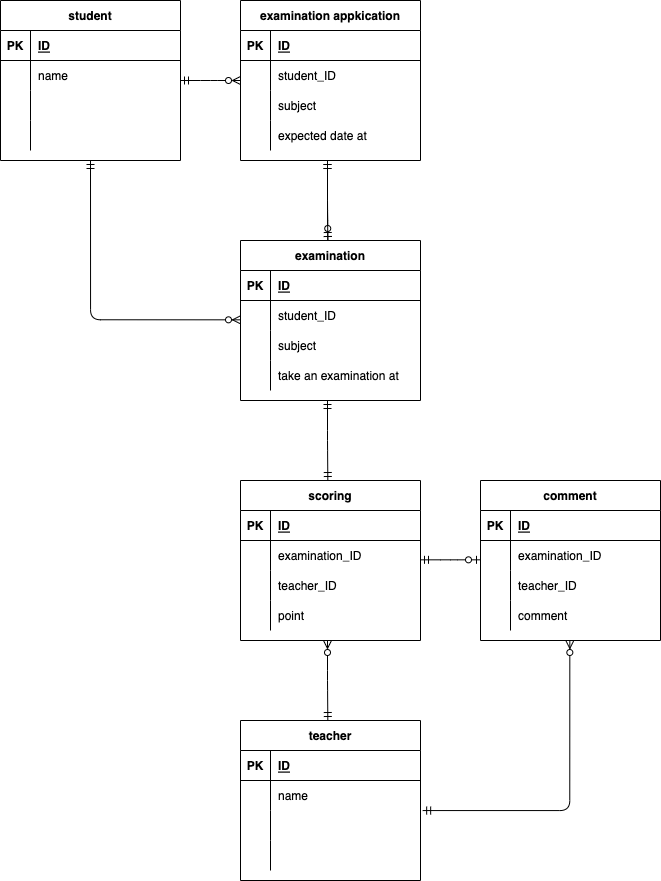

The diagram above was exported from draw.io. Its source (the exported page's mxGraphModel, read from the mxfile embedded in the PNG):
<mxGraphModel dx="451" dy="555" grid="1" gridSize="10" guides="1" tooltips="1" connect="1" arrows="1" fold="1" page="1" pageScale="1" pageWidth="827" pageHeight="1169" math="0" shadow="0">
  <root>
    <mxCell id="0" />
    <mxCell id="1" parent="0" />
    <mxCell id="54" value="examination appkication" style="shape=table;startSize=30;container=1;collapsible=1;childLayout=tableLayout;fixedRows=1;rowLines=0;fontStyle=1;align=center;resizeLast=1;" vertex="1" parent="1">
      <mxGeometry x="280" y="40" width="180" height="160" as="geometry" />
    </mxCell>
    <mxCell id="55" value="" style="shape=partialRectangle;collapsible=0;dropTarget=0;pointerEvents=0;fillColor=none;top=0;left=0;bottom=1;right=0;points=[[0,0.5],[1,0.5]];portConstraint=eastwest;" vertex="1" parent="54">
      <mxGeometry y="30" width="180" height="30" as="geometry" />
    </mxCell>
    <mxCell id="56" value="PK" style="shape=partialRectangle;connectable=0;fillColor=none;top=0;left=0;bottom=0;right=0;fontStyle=1;overflow=hidden;" vertex="1" parent="55">
      <mxGeometry width="30" height="30" as="geometry">
        <mxRectangle width="30" height="30" as="alternateBounds" />
      </mxGeometry>
    </mxCell>
    <mxCell id="57" value="ID" style="shape=partialRectangle;connectable=0;fillColor=none;top=0;left=0;bottom=0;right=0;align=left;spacingLeft=6;fontStyle=5;overflow=hidden;" vertex="1" parent="55">
      <mxGeometry x="30" width="150" height="30" as="geometry">
        <mxRectangle width="150" height="30" as="alternateBounds" />
      </mxGeometry>
    </mxCell>
    <mxCell id="58" value="" style="shape=partialRectangle;collapsible=0;dropTarget=0;pointerEvents=0;fillColor=none;top=0;left=0;bottom=0;right=0;points=[[0,0.5],[1,0.5]];portConstraint=eastwest;" vertex="1" parent="54">
      <mxGeometry y="60" width="180" height="30" as="geometry" />
    </mxCell>
    <mxCell id="59" value="" style="shape=partialRectangle;connectable=0;fillColor=none;top=0;left=0;bottom=0;right=0;editable=1;overflow=hidden;" vertex="1" parent="58">
      <mxGeometry width="30" height="30" as="geometry">
        <mxRectangle width="30" height="30" as="alternateBounds" />
      </mxGeometry>
    </mxCell>
    <mxCell id="60" value="student_ID" style="shape=partialRectangle;connectable=0;fillColor=none;top=0;left=0;bottom=0;right=0;align=left;spacingLeft=6;overflow=hidden;" vertex="1" parent="58">
      <mxGeometry x="30" width="150" height="30" as="geometry">
        <mxRectangle width="150" height="30" as="alternateBounds" />
      </mxGeometry>
    </mxCell>
    <mxCell id="61" value="" style="shape=partialRectangle;collapsible=0;dropTarget=0;pointerEvents=0;fillColor=none;top=0;left=0;bottom=0;right=0;points=[[0,0.5],[1,0.5]];portConstraint=eastwest;" vertex="1" parent="54">
      <mxGeometry y="90" width="180" height="30" as="geometry" />
    </mxCell>
    <mxCell id="62" value="" style="shape=partialRectangle;connectable=0;fillColor=none;top=0;left=0;bottom=0;right=0;editable=1;overflow=hidden;" vertex="1" parent="61">
      <mxGeometry width="30" height="30" as="geometry">
        <mxRectangle width="30" height="30" as="alternateBounds" />
      </mxGeometry>
    </mxCell>
    <mxCell id="63" value="subject" style="shape=partialRectangle;connectable=0;fillColor=none;top=0;left=0;bottom=0;right=0;align=left;spacingLeft=6;overflow=hidden;" vertex="1" parent="61">
      <mxGeometry x="30" width="150" height="30" as="geometry">
        <mxRectangle width="150" height="30" as="alternateBounds" />
      </mxGeometry>
    </mxCell>
    <mxCell id="64" value="" style="shape=partialRectangle;collapsible=0;dropTarget=0;pointerEvents=0;fillColor=none;top=0;left=0;bottom=0;right=0;points=[[0,0.5],[1,0.5]];portConstraint=eastwest;" vertex="1" parent="54">
      <mxGeometry y="120" width="180" height="30" as="geometry" />
    </mxCell>
    <mxCell id="65" value="" style="shape=partialRectangle;connectable=0;fillColor=none;top=0;left=0;bottom=0;right=0;editable=1;overflow=hidden;" vertex="1" parent="64">
      <mxGeometry width="30" height="30" as="geometry">
        <mxRectangle width="30" height="30" as="alternateBounds" />
      </mxGeometry>
    </mxCell>
    <mxCell id="66" value="expected date at" style="shape=partialRectangle;connectable=0;fillColor=none;top=0;left=0;bottom=0;right=0;align=left;spacingLeft=6;overflow=hidden;" vertex="1" parent="64">
      <mxGeometry x="30" width="150" height="30" as="geometry">
        <mxRectangle width="150" height="30" as="alternateBounds" />
      </mxGeometry>
    </mxCell>
    <mxCell id="67" value="student" style="shape=table;startSize=30;container=1;collapsible=1;childLayout=tableLayout;fixedRows=1;rowLines=0;fontStyle=1;align=center;resizeLast=1;" vertex="1" parent="1">
      <mxGeometry x="40" y="40" width="180" height="160" as="geometry" />
    </mxCell>
    <mxCell id="68" value="" style="shape=partialRectangle;collapsible=0;dropTarget=0;pointerEvents=0;fillColor=none;top=0;left=0;bottom=1;right=0;points=[[0,0.5],[1,0.5]];portConstraint=eastwest;" vertex="1" parent="67">
      <mxGeometry y="30" width="180" height="30" as="geometry" />
    </mxCell>
    <mxCell id="69" value="PK" style="shape=partialRectangle;connectable=0;fillColor=none;top=0;left=0;bottom=0;right=0;fontStyle=1;overflow=hidden;" vertex="1" parent="68">
      <mxGeometry width="30" height="30" as="geometry">
        <mxRectangle width="30" height="30" as="alternateBounds" />
      </mxGeometry>
    </mxCell>
    <mxCell id="70" value="ID" style="shape=partialRectangle;connectable=0;fillColor=none;top=0;left=0;bottom=0;right=0;align=left;spacingLeft=6;fontStyle=5;overflow=hidden;" vertex="1" parent="68">
      <mxGeometry x="30" width="150" height="30" as="geometry">
        <mxRectangle width="150" height="30" as="alternateBounds" />
      </mxGeometry>
    </mxCell>
    <mxCell id="71" value="" style="shape=partialRectangle;collapsible=0;dropTarget=0;pointerEvents=0;fillColor=none;top=0;left=0;bottom=0;right=0;points=[[0,0.5],[1,0.5]];portConstraint=eastwest;" vertex="1" parent="67">
      <mxGeometry y="60" width="180" height="30" as="geometry" />
    </mxCell>
    <mxCell id="72" value="" style="shape=partialRectangle;connectable=0;fillColor=none;top=0;left=0;bottom=0;right=0;editable=1;overflow=hidden;" vertex="1" parent="71">
      <mxGeometry width="30" height="30" as="geometry">
        <mxRectangle width="30" height="30" as="alternateBounds" />
      </mxGeometry>
    </mxCell>
    <mxCell id="73" value="name" style="shape=partialRectangle;connectable=0;fillColor=none;top=0;left=0;bottom=0;right=0;align=left;spacingLeft=6;overflow=hidden;" vertex="1" parent="71">
      <mxGeometry x="30" width="150" height="30" as="geometry">
        <mxRectangle width="150" height="30" as="alternateBounds" />
      </mxGeometry>
    </mxCell>
    <mxCell id="74" value="" style="shape=partialRectangle;collapsible=0;dropTarget=0;pointerEvents=0;fillColor=none;top=0;left=0;bottom=0;right=0;points=[[0,0.5],[1,0.5]];portConstraint=eastwest;" vertex="1" parent="67">
      <mxGeometry y="90" width="180" height="30" as="geometry" />
    </mxCell>
    <mxCell id="75" value="" style="shape=partialRectangle;connectable=0;fillColor=none;top=0;left=0;bottom=0;right=0;editable=1;overflow=hidden;" vertex="1" parent="74">
      <mxGeometry width="30" height="30" as="geometry">
        <mxRectangle width="30" height="30" as="alternateBounds" />
      </mxGeometry>
    </mxCell>
    <mxCell id="76" value="" style="shape=partialRectangle;connectable=0;fillColor=none;top=0;left=0;bottom=0;right=0;align=left;spacingLeft=6;overflow=hidden;" vertex="1" parent="74">
      <mxGeometry x="30" width="150" height="30" as="geometry">
        <mxRectangle width="150" height="30" as="alternateBounds" />
      </mxGeometry>
    </mxCell>
    <mxCell id="77" value="" style="shape=partialRectangle;collapsible=0;dropTarget=0;pointerEvents=0;fillColor=none;top=0;left=0;bottom=0;right=0;points=[[0,0.5],[1,0.5]];portConstraint=eastwest;" vertex="1" parent="67">
      <mxGeometry y="120" width="180" height="30" as="geometry" />
    </mxCell>
    <mxCell id="78" value="" style="shape=partialRectangle;connectable=0;fillColor=none;top=0;left=0;bottom=0;right=0;editable=1;overflow=hidden;" vertex="1" parent="77">
      <mxGeometry width="30" height="30" as="geometry">
        <mxRectangle width="30" height="30" as="alternateBounds" />
      </mxGeometry>
    </mxCell>
    <mxCell id="79" value="" style="shape=partialRectangle;connectable=0;fillColor=none;top=0;left=0;bottom=0;right=0;align=left;spacingLeft=6;overflow=hidden;" vertex="1" parent="77">
      <mxGeometry x="30" width="150" height="30" as="geometry">
        <mxRectangle width="150" height="30" as="alternateBounds" />
      </mxGeometry>
    </mxCell>
    <mxCell id="80" value="teacher" style="shape=table;startSize=30;container=1;collapsible=1;childLayout=tableLayout;fixedRows=1;rowLines=0;fontStyle=1;align=center;resizeLast=1;" vertex="1" parent="1">
      <mxGeometry x="280" y="760" width="180" height="160" as="geometry" />
    </mxCell>
    <mxCell id="81" value="" style="shape=partialRectangle;collapsible=0;dropTarget=0;pointerEvents=0;fillColor=none;top=0;left=0;bottom=1;right=0;points=[[0,0.5],[1,0.5]];portConstraint=eastwest;" vertex="1" parent="80">
      <mxGeometry y="30" width="180" height="30" as="geometry" />
    </mxCell>
    <mxCell id="82" value="PK" style="shape=partialRectangle;connectable=0;fillColor=none;top=0;left=0;bottom=0;right=0;fontStyle=1;overflow=hidden;" vertex="1" parent="81">
      <mxGeometry width="30" height="30" as="geometry">
        <mxRectangle width="30" height="30" as="alternateBounds" />
      </mxGeometry>
    </mxCell>
    <mxCell id="83" value="ID" style="shape=partialRectangle;connectable=0;fillColor=none;top=0;left=0;bottom=0;right=0;align=left;spacingLeft=6;fontStyle=5;overflow=hidden;" vertex="1" parent="81">
      <mxGeometry x="30" width="150" height="30" as="geometry">
        <mxRectangle width="150" height="30" as="alternateBounds" />
      </mxGeometry>
    </mxCell>
    <mxCell id="84" value="" style="shape=partialRectangle;collapsible=0;dropTarget=0;pointerEvents=0;fillColor=none;top=0;left=0;bottom=0;right=0;points=[[0,0.5],[1,0.5]];portConstraint=eastwest;" vertex="1" parent="80">
      <mxGeometry y="60" width="180" height="30" as="geometry" />
    </mxCell>
    <mxCell id="85" value="" style="shape=partialRectangle;connectable=0;fillColor=none;top=0;left=0;bottom=0;right=0;editable=1;overflow=hidden;" vertex="1" parent="84">
      <mxGeometry width="30" height="30" as="geometry">
        <mxRectangle width="30" height="30" as="alternateBounds" />
      </mxGeometry>
    </mxCell>
    <mxCell id="86" value="name" style="shape=partialRectangle;connectable=0;fillColor=none;top=0;left=0;bottom=0;right=0;align=left;spacingLeft=6;overflow=hidden;" vertex="1" parent="84">
      <mxGeometry x="30" width="150" height="30" as="geometry">
        <mxRectangle width="150" height="30" as="alternateBounds" />
      </mxGeometry>
    </mxCell>
    <mxCell id="87" value="" style="shape=partialRectangle;collapsible=0;dropTarget=0;pointerEvents=0;fillColor=none;top=0;left=0;bottom=0;right=0;points=[[0,0.5],[1,0.5]];portConstraint=eastwest;" vertex="1" parent="80">
      <mxGeometry y="90" width="180" height="30" as="geometry" />
    </mxCell>
    <mxCell id="88" value="" style="shape=partialRectangle;connectable=0;fillColor=none;top=0;left=0;bottom=0;right=0;editable=1;overflow=hidden;" vertex="1" parent="87">
      <mxGeometry width="30" height="30" as="geometry">
        <mxRectangle width="30" height="30" as="alternateBounds" />
      </mxGeometry>
    </mxCell>
    <mxCell id="89" value="" style="shape=partialRectangle;connectable=0;fillColor=none;top=0;left=0;bottom=0;right=0;align=left;spacingLeft=6;overflow=hidden;" vertex="1" parent="87">
      <mxGeometry x="30" width="150" height="30" as="geometry">
        <mxRectangle width="150" height="30" as="alternateBounds" />
      </mxGeometry>
    </mxCell>
    <mxCell id="90" value="" style="shape=partialRectangle;collapsible=0;dropTarget=0;pointerEvents=0;fillColor=none;top=0;left=0;bottom=0;right=0;points=[[0,0.5],[1,0.5]];portConstraint=eastwest;" vertex="1" parent="80">
      <mxGeometry y="120" width="180" height="30" as="geometry" />
    </mxCell>
    <mxCell id="91" value="" style="shape=partialRectangle;connectable=0;fillColor=none;top=0;left=0;bottom=0;right=0;editable=1;overflow=hidden;" vertex="1" parent="90">
      <mxGeometry width="30" height="30" as="geometry">
        <mxRectangle width="30" height="30" as="alternateBounds" />
      </mxGeometry>
    </mxCell>
    <mxCell id="92" value="" style="shape=partialRectangle;connectable=0;fillColor=none;top=0;left=0;bottom=0;right=0;align=left;spacingLeft=6;overflow=hidden;" vertex="1" parent="90">
      <mxGeometry x="30" width="150" height="30" as="geometry">
        <mxRectangle width="150" height="30" as="alternateBounds" />
      </mxGeometry>
    </mxCell>
    <mxCell id="93" value="scoring" style="shape=table;startSize=30;container=1;collapsible=1;childLayout=tableLayout;fixedRows=1;rowLines=0;fontStyle=1;align=center;resizeLast=1;" vertex="1" parent="1">
      <mxGeometry x="280" y="520" width="180" height="160" as="geometry" />
    </mxCell>
    <mxCell id="94" value="" style="shape=partialRectangle;collapsible=0;dropTarget=0;pointerEvents=0;fillColor=none;top=0;left=0;bottom=1;right=0;points=[[0,0.5],[1,0.5]];portConstraint=eastwest;" vertex="1" parent="93">
      <mxGeometry y="30" width="180" height="30" as="geometry" />
    </mxCell>
    <mxCell id="95" value="PK" style="shape=partialRectangle;connectable=0;fillColor=none;top=0;left=0;bottom=0;right=0;fontStyle=1;overflow=hidden;" vertex="1" parent="94">
      <mxGeometry width="30" height="30" as="geometry">
        <mxRectangle width="30" height="30" as="alternateBounds" />
      </mxGeometry>
    </mxCell>
    <mxCell id="96" value="ID" style="shape=partialRectangle;connectable=0;fillColor=none;top=0;left=0;bottom=0;right=0;align=left;spacingLeft=6;fontStyle=5;overflow=hidden;" vertex="1" parent="94">
      <mxGeometry x="30" width="150" height="30" as="geometry">
        <mxRectangle width="150" height="30" as="alternateBounds" />
      </mxGeometry>
    </mxCell>
    <mxCell id="97" value="" style="shape=partialRectangle;collapsible=0;dropTarget=0;pointerEvents=0;fillColor=none;top=0;left=0;bottom=0;right=0;points=[[0,0.5],[1,0.5]];portConstraint=eastwest;" vertex="1" parent="93">
      <mxGeometry y="60" width="180" height="30" as="geometry" />
    </mxCell>
    <mxCell id="98" value="" style="shape=partialRectangle;connectable=0;fillColor=none;top=0;left=0;bottom=0;right=0;editable=1;overflow=hidden;" vertex="1" parent="97">
      <mxGeometry width="30" height="30" as="geometry">
        <mxRectangle width="30" height="30" as="alternateBounds" />
      </mxGeometry>
    </mxCell>
    <mxCell id="99" value="examination_ID" style="shape=partialRectangle;connectable=0;fillColor=none;top=0;left=0;bottom=0;right=0;align=left;spacingLeft=6;overflow=hidden;" vertex="1" parent="97">
      <mxGeometry x="30" width="150" height="30" as="geometry">
        <mxRectangle width="150" height="30" as="alternateBounds" />
      </mxGeometry>
    </mxCell>
    <mxCell id="100" value="" style="shape=partialRectangle;collapsible=0;dropTarget=0;pointerEvents=0;fillColor=none;top=0;left=0;bottom=0;right=0;points=[[0,0.5],[1,0.5]];portConstraint=eastwest;" vertex="1" parent="93">
      <mxGeometry y="90" width="180" height="30" as="geometry" />
    </mxCell>
    <mxCell id="101" value="" style="shape=partialRectangle;connectable=0;fillColor=none;top=0;left=0;bottom=0;right=0;editable=1;overflow=hidden;" vertex="1" parent="100">
      <mxGeometry width="30" height="30" as="geometry">
        <mxRectangle width="30" height="30" as="alternateBounds" />
      </mxGeometry>
    </mxCell>
    <mxCell id="102" value="teacher_ID" style="shape=partialRectangle;connectable=0;fillColor=none;top=0;left=0;bottom=0;right=0;align=left;spacingLeft=6;overflow=hidden;" vertex="1" parent="100">
      <mxGeometry x="30" width="150" height="30" as="geometry">
        <mxRectangle width="150" height="30" as="alternateBounds" />
      </mxGeometry>
    </mxCell>
    <mxCell id="103" value="" style="shape=partialRectangle;collapsible=0;dropTarget=0;pointerEvents=0;fillColor=none;top=0;left=0;bottom=0;right=0;points=[[0,0.5],[1,0.5]];portConstraint=eastwest;" vertex="1" parent="93">
      <mxGeometry y="120" width="180" height="30" as="geometry" />
    </mxCell>
    <mxCell id="104" value="" style="shape=partialRectangle;connectable=0;fillColor=none;top=0;left=0;bottom=0;right=0;editable=1;overflow=hidden;" vertex="1" parent="103">
      <mxGeometry width="30" height="30" as="geometry">
        <mxRectangle width="30" height="30" as="alternateBounds" />
      </mxGeometry>
    </mxCell>
    <mxCell id="105" value="point" style="shape=partialRectangle;connectable=0;fillColor=none;top=0;left=0;bottom=0;right=0;align=left;spacingLeft=6;overflow=hidden;" vertex="1" parent="103">
      <mxGeometry x="30" width="150" height="30" as="geometry">
        <mxRectangle width="150" height="30" as="alternateBounds" />
      </mxGeometry>
    </mxCell>
    <mxCell id="106" value="comment" style="shape=table;startSize=30;container=1;collapsible=1;childLayout=tableLayout;fixedRows=1;rowLines=0;fontStyle=1;align=center;resizeLast=1;" vertex="1" parent="1">
      <mxGeometry x="520" y="520" width="180" height="160" as="geometry" />
    </mxCell>
    <mxCell id="107" value="" style="shape=partialRectangle;collapsible=0;dropTarget=0;pointerEvents=0;fillColor=none;top=0;left=0;bottom=1;right=0;points=[[0,0.5],[1,0.5]];portConstraint=eastwest;" vertex="1" parent="106">
      <mxGeometry y="30" width="180" height="30" as="geometry" />
    </mxCell>
    <mxCell id="108" value="PK" style="shape=partialRectangle;connectable=0;fillColor=none;top=0;left=0;bottom=0;right=0;fontStyle=1;overflow=hidden;" vertex="1" parent="107">
      <mxGeometry width="30" height="30" as="geometry">
        <mxRectangle width="30" height="30" as="alternateBounds" />
      </mxGeometry>
    </mxCell>
    <mxCell id="109" value="ID" style="shape=partialRectangle;connectable=0;fillColor=none;top=0;left=0;bottom=0;right=0;align=left;spacingLeft=6;fontStyle=5;overflow=hidden;" vertex="1" parent="107">
      <mxGeometry x="30" width="150" height="30" as="geometry">
        <mxRectangle width="150" height="30" as="alternateBounds" />
      </mxGeometry>
    </mxCell>
    <mxCell id="110" value="" style="shape=partialRectangle;collapsible=0;dropTarget=0;pointerEvents=0;fillColor=none;top=0;left=0;bottom=0;right=0;points=[[0,0.5],[1,0.5]];portConstraint=eastwest;" vertex="1" parent="106">
      <mxGeometry y="60" width="180" height="30" as="geometry" />
    </mxCell>
    <mxCell id="111" value="" style="shape=partialRectangle;connectable=0;fillColor=none;top=0;left=0;bottom=0;right=0;editable=1;overflow=hidden;" vertex="1" parent="110">
      <mxGeometry width="30" height="30" as="geometry">
        <mxRectangle width="30" height="30" as="alternateBounds" />
      </mxGeometry>
    </mxCell>
    <mxCell id="112" value="examination_ID" style="shape=partialRectangle;connectable=0;fillColor=none;top=0;left=0;bottom=0;right=0;align=left;spacingLeft=6;overflow=hidden;" vertex="1" parent="110">
      <mxGeometry x="30" width="150" height="30" as="geometry">
        <mxRectangle width="150" height="30" as="alternateBounds" />
      </mxGeometry>
    </mxCell>
    <mxCell id="113" value="" style="shape=partialRectangle;collapsible=0;dropTarget=0;pointerEvents=0;fillColor=none;top=0;left=0;bottom=0;right=0;points=[[0,0.5],[1,0.5]];portConstraint=eastwest;" vertex="1" parent="106">
      <mxGeometry y="90" width="180" height="30" as="geometry" />
    </mxCell>
    <mxCell id="114" value="" style="shape=partialRectangle;connectable=0;fillColor=none;top=0;left=0;bottom=0;right=0;editable=1;overflow=hidden;" vertex="1" parent="113">
      <mxGeometry width="30" height="30" as="geometry">
        <mxRectangle width="30" height="30" as="alternateBounds" />
      </mxGeometry>
    </mxCell>
    <mxCell id="115" value="teacher_ID" style="shape=partialRectangle;connectable=0;fillColor=none;top=0;left=0;bottom=0;right=0;align=left;spacingLeft=6;overflow=hidden;" vertex="1" parent="113">
      <mxGeometry x="30" width="150" height="30" as="geometry">
        <mxRectangle width="150" height="30" as="alternateBounds" />
      </mxGeometry>
    </mxCell>
    <mxCell id="116" value="" style="shape=partialRectangle;collapsible=0;dropTarget=0;pointerEvents=0;fillColor=none;top=0;left=0;bottom=0;right=0;points=[[0,0.5],[1,0.5]];portConstraint=eastwest;" vertex="1" parent="106">
      <mxGeometry y="120" width="180" height="30" as="geometry" />
    </mxCell>
    <mxCell id="117" value="" style="shape=partialRectangle;connectable=0;fillColor=none;top=0;left=0;bottom=0;right=0;editable=1;overflow=hidden;" vertex="1" parent="116">
      <mxGeometry width="30" height="30" as="geometry">
        <mxRectangle width="30" height="30" as="alternateBounds" />
      </mxGeometry>
    </mxCell>
    <mxCell id="118" value="comment" style="shape=partialRectangle;connectable=0;fillColor=none;top=0;left=0;bottom=0;right=0;align=left;spacingLeft=6;overflow=hidden;" vertex="1" parent="116">
      <mxGeometry x="30" width="150" height="30" as="geometry">
        <mxRectangle width="150" height="30" as="alternateBounds" />
      </mxGeometry>
    </mxCell>
    <mxCell id="121" value="" style="edgeStyle=entityRelationEdgeStyle;fontSize=12;html=1;endArrow=ERzeroToMany;startArrow=ERmandOne;startFill=0;endFill=0;" edge="1" parent="1">
      <mxGeometry width="100" height="100" relative="1" as="geometry">
        <mxPoint x="220" y="120" as="sourcePoint" />
        <mxPoint x="280" y="120" as="targetPoint" />
      </mxGeometry>
    </mxCell>
    <mxCell id="126" value="" style="edgeStyle=entityRelationEdgeStyle;fontSize=12;html=1;endArrow=ERzeroToOne;startArrow=ERmandOne;startFill=0;endFill=0;" edge="1" parent="1">
      <mxGeometry width="100" height="100" relative="1" as="geometry">
        <mxPoint x="460" y="599.33" as="sourcePoint" />
        <mxPoint x="520" y="599.33" as="targetPoint" />
      </mxGeometry>
    </mxCell>
    <mxCell id="127" value="" style="edgeStyle=orthogonalEdgeStyle;fontSize=12;html=1;endArrow=ERmandOne;startArrow=ERmandOne;" edge="1" parent="1">
      <mxGeometry width="100" height="100" relative="1" as="geometry">
        <mxPoint x="367" y="200" as="sourcePoint" />
        <mxPoint x="367.33" y="280" as="targetPoint" />
        <Array as="points">
          <mxPoint x="366.67" y="250" />
          <mxPoint x="367.67" y="250" />
        </Array>
      </mxGeometry>
    </mxCell>
    <mxCell id="130" value="examination" style="shape=table;startSize=30;container=1;collapsible=1;childLayout=tableLayout;fixedRows=1;rowLines=0;fontStyle=1;align=center;resizeLast=1;" vertex="1" parent="1">
      <mxGeometry x="280" y="280" width="180" height="160" as="geometry" />
    </mxCell>
    <mxCell id="131" value="" style="shape=partialRectangle;collapsible=0;dropTarget=0;pointerEvents=0;fillColor=none;top=0;left=0;bottom=1;right=0;points=[[0,0.5],[1,0.5]];portConstraint=eastwest;" vertex="1" parent="130">
      <mxGeometry y="30" width="180" height="30" as="geometry" />
    </mxCell>
    <mxCell id="132" value="PK" style="shape=partialRectangle;connectable=0;fillColor=none;top=0;left=0;bottom=0;right=0;fontStyle=1;overflow=hidden;" vertex="1" parent="131">
      <mxGeometry width="30" height="30" as="geometry">
        <mxRectangle width="30" height="30" as="alternateBounds" />
      </mxGeometry>
    </mxCell>
    <mxCell id="133" value="ID" style="shape=partialRectangle;connectable=0;fillColor=none;top=0;left=0;bottom=0;right=0;align=left;spacingLeft=6;fontStyle=5;overflow=hidden;" vertex="1" parent="131">
      <mxGeometry x="30" width="150" height="30" as="geometry">
        <mxRectangle width="150" height="30" as="alternateBounds" />
      </mxGeometry>
    </mxCell>
    <mxCell id="134" value="" style="shape=partialRectangle;collapsible=0;dropTarget=0;pointerEvents=0;fillColor=none;top=0;left=0;bottom=0;right=0;points=[[0,0.5],[1,0.5]];portConstraint=eastwest;" vertex="1" parent="130">
      <mxGeometry y="60" width="180" height="30" as="geometry" />
    </mxCell>
    <mxCell id="135" value="" style="shape=partialRectangle;connectable=0;fillColor=none;top=0;left=0;bottom=0;right=0;editable=1;overflow=hidden;" vertex="1" parent="134">
      <mxGeometry width="30" height="30" as="geometry">
        <mxRectangle width="30" height="30" as="alternateBounds" />
      </mxGeometry>
    </mxCell>
    <mxCell id="136" value="student_ID" style="shape=partialRectangle;connectable=0;fillColor=none;top=0;left=0;bottom=0;right=0;align=left;spacingLeft=6;overflow=hidden;" vertex="1" parent="134">
      <mxGeometry x="30" width="150" height="30" as="geometry">
        <mxRectangle width="150" height="30" as="alternateBounds" />
      </mxGeometry>
    </mxCell>
    <mxCell id="137" value="" style="shape=partialRectangle;collapsible=0;dropTarget=0;pointerEvents=0;fillColor=none;top=0;left=0;bottom=0;right=0;points=[[0,0.5],[1,0.5]];portConstraint=eastwest;" vertex="1" parent="130">
      <mxGeometry y="90" width="180" height="30" as="geometry" />
    </mxCell>
    <mxCell id="138" value="" style="shape=partialRectangle;connectable=0;fillColor=none;top=0;left=0;bottom=0;right=0;editable=1;overflow=hidden;" vertex="1" parent="137">
      <mxGeometry width="30" height="30" as="geometry">
        <mxRectangle width="30" height="30" as="alternateBounds" />
      </mxGeometry>
    </mxCell>
    <mxCell id="139" value="subject" style="shape=partialRectangle;connectable=0;fillColor=none;top=0;left=0;bottom=0;right=0;align=left;spacingLeft=6;overflow=hidden;" vertex="1" parent="137">
      <mxGeometry x="30" width="150" height="30" as="geometry">
        <mxRectangle width="150" height="30" as="alternateBounds" />
      </mxGeometry>
    </mxCell>
    <mxCell id="140" value="" style="shape=partialRectangle;collapsible=0;dropTarget=0;pointerEvents=0;fillColor=none;top=0;left=0;bottom=0;right=0;points=[[0,0.5],[1,0.5]];portConstraint=eastwest;" vertex="1" parent="130">
      <mxGeometry y="120" width="180" height="30" as="geometry" />
    </mxCell>
    <mxCell id="141" value="" style="shape=partialRectangle;connectable=0;fillColor=none;top=0;left=0;bottom=0;right=0;editable=1;overflow=hidden;" vertex="1" parent="140">
      <mxGeometry width="30" height="30" as="geometry">
        <mxRectangle width="30" height="30" as="alternateBounds" />
      </mxGeometry>
    </mxCell>
    <mxCell id="142" value="take an examination at" style="shape=partialRectangle;connectable=0;fillColor=none;top=0;left=0;bottom=0;right=0;align=left;spacingLeft=6;overflow=hidden;" vertex="1" parent="140">
      <mxGeometry x="30" width="150" height="30" as="geometry">
        <mxRectangle width="150" height="30" as="alternateBounds" />
      </mxGeometry>
    </mxCell>
    <mxCell id="144" value="" style="edgeStyle=orthogonalEdgeStyle;fontSize=12;html=1;endArrow=ERzeroToMany;startArrow=ERmandOne;startFill=0;endFill=0;" edge="1" parent="1">
      <mxGeometry width="100" height="100" relative="1" as="geometry">
        <mxPoint x="130" y="200" as="sourcePoint" />
        <mxPoint x="280" y="359.33000000000004" as="targetPoint" />
        <Array as="points">
          <mxPoint x="130" y="359" />
        </Array>
      </mxGeometry>
    </mxCell>
    <mxCell id="145" value="" style="edgeStyle=orthogonalEdgeStyle;fontSize=12;html=1;endArrow=ERzeroToOne;startArrow=ERmandOne;startFill=0;endFill=0;" edge="1" parent="1">
      <mxGeometry width="100" height="100" relative="1" as="geometry">
        <mxPoint x="367" y="200" as="sourcePoint" />
        <mxPoint x="367.3299999999999" y="280" as="targetPoint" />
        <Array as="points">
          <mxPoint x="367" y="240" />
          <mxPoint x="367" y="240" />
        </Array>
      </mxGeometry>
    </mxCell>
    <mxCell id="146" value="" style="edgeStyle=orthogonalEdgeStyle;fontSize=12;html=1;endArrow=ERmandOne;startArrow=ERmandOne;" edge="1" parent="1">
      <mxGeometry width="100" height="100" relative="1" as="geometry">
        <mxPoint x="367" y="440" as="sourcePoint" />
        <mxPoint x="367.3299999999999" y="520" as="targetPoint" />
        <Array as="points">
          <mxPoint x="367" y="480" />
          <mxPoint x="367" y="480" />
        </Array>
      </mxGeometry>
    </mxCell>
    <mxCell id="148" value="" style="edgeStyle=orthogonalEdgeStyle;fontSize=12;html=1;endArrow=ERmandOne;startArrow=ERzeroToMany;startFill=0;endFill=0;" edge="1" parent="1">
      <mxGeometry width="100" height="100" relative="1" as="geometry">
        <mxPoint x="367" y="680" as="sourcePoint" />
        <mxPoint x="367.3299999999999" y="760" as="targetPoint" />
        <Array as="points">
          <mxPoint x="367" y="720" />
          <mxPoint x="367" y="720" />
        </Array>
      </mxGeometry>
    </mxCell>
    <mxCell id="149" value="" style="edgeStyle=orthogonalEdgeStyle;fontSize=12;html=1;endArrow=ERmandOne;startArrow=ERzeroToMany;startFill=0;entryX=1.012;entryY=0.002;entryDx=0;entryDy=0;entryPerimeter=0;endFill=0;" edge="1" parent="1" target="87">
      <mxGeometry width="100" height="100" relative="1" as="geometry">
        <mxPoint x="609.33" y="680" as="sourcePoint" />
        <mxPoint x="609.66" y="760" as="targetPoint" />
        <Array as="points">
          <mxPoint x="609" y="850" />
        </Array>
      </mxGeometry>
    </mxCell>
  </root>
</mxGraphModel>